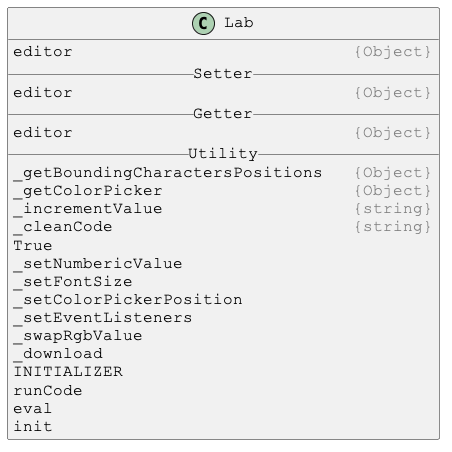

The diagram above was rendered by PlantUML. Its source (embedded in the PNG):
@startuml

skinparam DefaultFontSize 16
skinparam DefaultFontName Courier New

class Lab {
editor                            <color:gray>{Object}</color>
__ Setter __
editor                            <color:gray>{Object}</color>
__ Getter __
editor                            <color:gray>{Object}</color>
__ Utility __
_getBoundingCharactersPositions   <color:gray>{Object}</color>
_getColorPicker                   <color:gray>{Object}</color>
_incrementValue                   <color:gray>{string}</color>
_cleanCode                        <color:gray>{string}</color>
True
_setNumbericValue
_setFontSize
_setColorPickerPosition
_setEventListeners
_swapRgbValue
_download
INITIALIZER
runCode
eval
init
}

@enduml